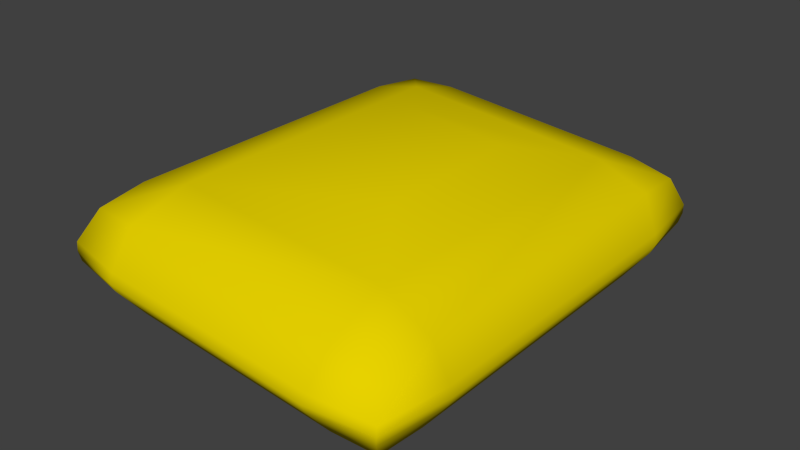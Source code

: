 # Source: mesh_bed_pillow.blend  (saved by Blender 2.73.0; exported with 4.5.12 LTS)
import bpy
from mathutils import Matrix  # noqa: F401  (used for matrix-valued properties, if any)

bpy.ops.wm.read_factory_settings(use_empty=True)
scene = bpy.context.scene
scene.name = 'Scene'

# ---- collections
col_collection_1 = bpy.data.collections.new('Collection 1'); scene.collection.children.link(col_collection_1)

# ---- materials (node trees are filled in below, after node groups)
mat_material_003 = bpy.data.materials.new('Material.003')
mat_material_003.alpha_threshold = 0.0
mat_material_003.use_transparent_shadow = False
mat_material_003.roughness = 0.5

# ---- material node trees
mat_material_003.use_nodes = True; mat_material_003.node_tree.nodes.clear()
_N = mat_material_003.node_tree.nodes; _L = mat_material_003.node_tree.links
n0 = _N.new('ShaderNodeOutputMaterial'); n0.name = 'Material Output'; n0.location = (300, 300)
n1 = _N.new('ShaderNodeBsdfDiffuse'); n1.name = 'Diffuse BSDF'; n1.location = (10, 300)
n1.inputs[0].default_value = (0.8, 0.641, 0.0, 1.0)
_L.new(n1.outputs[0], n0.inputs[0])
n0.is_active_output = True

# ---- world
world_world = bpy.data.worlds.new('World'); scene.world = world_world
world_world.color = (0.05088, 0.05088, 0.05088)
world_world.use_sun_shadow = False
world_world.sun_shadow_jitter_overblur = 0.0
world_world.cycles.sampling_method = 'MANUAL'
world_world.cycles.sample_map_resolution = 256

# ---- meshes
me_cube_004 = bpy.data.meshes.new('Cube.004')
me_cube_004.from_pydata([(-14.11, -19.26, 2.36), (-14.11, 18.85, 2.36), (12.8, 18.85, -0.07586), (12.8, -19.26, -0.07586), (-13.0, -19.47, 18.65), (-13.0, 19.06, 18.65), (14.21, 19.07, 16.19), (14.21, -19.48, 16.19), (-19.51, -25.37, 5.66), (-21.35, -28.55, 11.35), (-19.47, -26.32, 16.26), (-19.48, 26.65, 16.22), (-21.35, 28.89, 11.35), (-19.51, 25.7, 5.651), (20.09, 26.65, 12.64), (21.2, 28.88, 7.493), (18.63, 25.7, 2.198), (20.09, -26.32, 12.68), (21.19, -28.55, 7.493), (18.63, -25.37, 2.208), (-21.23, -28.52, 12.53), (-21.23, 28.85, 12.52), (21.24, 28.85, 8.675), (21.24, -28.52, 8.685), (-21.21, -28.27, 10.07), (-21.21, 28.6, 10.06), (20.89, 28.6, 6.246), (20.89, -28.27, 6.25), (14.38, -26.9, 13.73), (13.48, -29.54, 7.09), (13.77, -29.8, 9.53), (13.05, -25.89, 2.583), (13.59, -30.23, 8.425), (-13.89, -25.89, 5.021), (-13.67, -29.8, 12.01), (-13.72, -29.54, 9.552), (-13.67, -30.23, 10.89), (-13.6, -26.9, 16.26), (-13.89, 26.22, 4.992), (-13.67, 30.56, 10.87), (-13.67, 30.13, 11.99), (-13.61, 27.23, 16.21), (-13.72, 29.87, 9.53), (13.59, 30.56, 8.404), (13.48, 29.87, 7.067), (13.05, 26.22, 2.554), (14.38, 27.23, 13.67), (13.77, 30.13, 9.5), (-22.38, -19.51, 10.25), (-22.84, -19.58, 11.64), (-22.42, -19.7, 12.82), (-19.85, -20.03, 16.97), (-19.9, -19.28, 5.641), (-22.38, 19.1, 10.25), (-19.85, 19.6, 16.97), (-22.42, 19.29, 12.82), (-22.84, 19.16, 11.64), (-19.9, 18.87, 5.641), (22.72, 19.16, 7.507), (20.58, 19.6, 13.31), (22.09, 19.1, 6.223), (19.01, 18.87, 2.121), (22.48, 19.29, 8.746), (20.58, -20.03, 13.31), (22.48, -19.7, 8.747), (22.72, -19.58, 7.507), (19.01, -19.28, 2.121), (22.09, -19.51, 6.224), (-5.887, -9.7, 20.41), (-5.887, 9.294, 20.41), (7.524, 9.294, 19.19), (7.524, -9.7, 19.19)], [], [(57, 13, 1), (45, 16, 2), (66, 19, 3), (33, 8, 0), (0, 1, 2, 3), (4, 7, 71, 68), (4, 10, 37), (34, 20, 9, 36), (35, 24, 8, 33), (7, 17, 63), (64, 23, 18, 65), (67, 27, 19, 66), (6, 14, 46), (47, 22, 15, 43), (44, 26, 16, 45), (5, 11, 54), (55, 21, 12, 56), (53, 25, 13, 57), (54, 11, 21, 55), (46, 14, 22, 47), (63, 17, 23, 64), (37, 10, 20, 34), (56, 12, 25, 53), (43, 15, 26, 44), (65, 18, 27, 67), (36, 9, 24, 35), (17, 28, 30, 23), (18, 32, 29, 27), (27, 29, 31, 19), (17, 7, 28), (19, 31, 3), (23, 30, 32, 18), (28, 37, 34, 30), (32, 36, 35, 29), (29, 35, 33, 31), (7, 4, 37, 28), (31, 33, 0, 3), (30, 34, 36, 32), (13, 38, 1), (11, 5, 41), (11, 41, 40, 21), (12, 39, 42, 25), (21, 40, 39, 12), (25, 42, 38, 13), (38, 45, 2, 1), (5, 6, 46, 41), (41, 46, 47, 40), (39, 43, 44, 42), (40, 47, 43, 39), (42, 44, 45, 38), (8, 52, 0), (10, 51, 50, 20), (10, 4, 51), (9, 49, 48, 24), (20, 50, 49, 9), (24, 48, 52, 8), (52, 57, 1, 0), (51, 54, 55, 50), (4, 5, 54, 51), (49, 56, 53, 48), (50, 55, 56, 49), (48, 53, 57, 52), (26, 60, 61, 16), (16, 61, 2), (14, 6, 59), (14, 59, 62, 22), (22, 62, 58, 15), (15, 58, 60, 26), (60, 67, 66, 61), (61, 66, 3, 2), (6, 7, 63, 59), (59, 63, 64, 62), (62, 64, 65, 58), (58, 65, 67, 60), (71, 70, 69, 68), (7, 6, 70, 71), (6, 5, 69, 70), (5, 4, 68, 69)])
me_cube_004.polygons.foreach_set('use_smooth', [True] * 78)
_uv = me_cube_004.uv_layers.new(name='UVMap')
_uv.uv.foreach_set('vector', [0.4897, 0.5687, 0.5475, 0.5795, 0.4857, 0.6297, 0.5557, 0.8773, 0.5467, 0.9244, 0.4856, 0.8742, 0.131, 0.931, 0.07998, 0.9206, 0.1354, 0.8713, 0.0729, 0.6246, 0.08194, 0.5772, 0.1368, 0.6276, 0.1368, 0.6276, 0.4857, 0.6297, 0.4856, 0.8742, 0.1354, 0.8713, 0.1351, 0.3778, 0.1343, 0.1256, 0.2255, 0.1918, 0.2264, 0.3124, 0.1351, 0.3778, 0.07313, 0.4331, 0.06402, 0.3838, 0.01251, 0.3902, 0.04266, 0.4582, 0.03348, 0.4673, 0.0001119, 0.3915, 0.01829, 0.6135, 0.04602, 0.5469, 0.08194, 0.5772, 0.0729, 0.6246, 0.1343, 0.1256, 0.07249, 0.07043, 0.1258, 0.06195, 0.1198, 0.0128, 0.04216, 0.04484, 0.03313, 0.03561, 0.1187, 0.0001119, 0.1205, 0.9802, 0.04351, 0.9493, 0.07998, 0.9206, 0.131, 0.931, 0.4873, 0.1265, 0.5551, 0.07244, 0.5641, 0.1205, 0.6139, 0.1136, 0.5849, 0.04724, 0.5937, 0.03819, 0.626, 0.1121, 0.6123, 0.8865, 0.583, 0.954, 0.5467, 0.9244, 0.5557, 0.8773, 0.4861, 0.3775, 0.5538, 0.4319, 0.4949, 0.4418, 0.5007, 0.4898, 0.5836, 0.4567, 0.5926, 0.4657, 0.5018, 0.5021, 0.4994, 0.518, 0.5838, 0.5491, 0.5475, 0.5795, 0.4897, 0.5687, 0.4949, 0.4418, 0.5538, 0.4319, 0.5836, 0.4567, 0.5007, 0.4898, 0.5641, 0.1205, 0.5551, 0.07244, 0.5849, 0.04724, 0.6139, 0.1136, 0.1258, 0.06195, 0.07249, 0.07043, 0.04216, 0.04484, 0.1198, 0.0128, 0.06402, 0.3838, 0.07313, 0.4331, 0.04266, 0.4582, 0.01251, 0.3902, 0.5026, 0.5032, 0.5934, 0.5396, 0.5838, 0.5491, 0.4994, 0.518, 0.6276, 0.8889, 0.5933, 0.9634, 0.583, 0.954, 0.6123, 0.8865, 0.1171, 0.9946, 0.03323, 0.9584, 0.04351, 0.9493, 0.1205, 0.9802, 0.002937, 0.6101, 0.03652, 0.5375, 0.04602, 0.5469, 0.01829, 0.6135, 0.07249, 0.07043, 0.06339, 0.1191, 0.01293, 0.1121, 0.04216, 0.04484, 0.03323, 0.9584, 0.0001119, 0.8842, 0.01529, 0.882, 0.04351, 0.9493, 0.04351, 0.9493, 0.01529, 0.882, 0.0715, 0.8736, 0.07998, 0.9206, 0.07249, 0.07043, 0.1343, 0.1256, 0.06339, 0.1191, 0.07998, 0.9206, 0.0715, 0.8736, 0.1354, 0.8713, 0.04216, 0.04484, 0.01293, 0.1121, 0.0007066, 0.1105, 0.03313, 0.03561, 0.06339, 0.1191, 0.06402, 0.3838, 0.01251, 0.3902, 0.01293, 0.1121, 0.0001119, 0.8842, 0.002937, 0.6101, 0.01829, 0.6135, 0.01529, 0.882, 0.01529, 0.882, 0.01829, 0.6135, 0.0729, 0.6246, 0.0715, 0.8736, 0.1343, 0.1256, 0.1351, 0.3778, 0.06402, 0.3838, 0.06339, 0.1191, 0.0715, 0.8736, 0.0729, 0.6246, 0.1368, 0.6276, 0.1354, 0.8713, 0.01293, 0.1121, 0.01251, 0.3902, 0.0001119, 0.3915, 0.0007066, 0.1105, 0.5475, 0.5795, 0.5561, 0.6272, 0.4857, 0.6297, 0.5538, 0.4319, 0.4861, 0.3775, 0.5629, 0.3832, 0.5538, 0.4319, 0.5629, 0.3832, 0.6138, 0.3896, 0.5836, 0.4567, 0.5934, 0.5396, 0.6268, 0.6129, 0.6113, 0.6164, 0.5838, 0.5491, 0.5836, 0.4567, 0.6138, 0.3896, 0.626, 0.3909, 0.5926, 0.4657, 0.5838, 0.5491, 0.6113, 0.6164, 0.5561, 0.6272, 0.5475, 0.5795, 0.5561, 0.6272, 0.5557, 0.8773, 0.4856, 0.8742, 0.4857, 0.6297, 0.4861, 0.3775, 0.4873, 0.1265, 0.5641, 0.1205, 0.5629, 0.3832, 0.5629, 0.3832, 0.5641, 0.1205, 0.6139, 0.1136, 0.6138, 0.3896, 0.6268, 0.6129, 0.6276, 0.8889, 0.6123, 0.8865, 0.6113, 0.6164, 0.6138, 0.3896, 0.6139, 0.1136, 0.626, 0.1121, 0.626, 0.3909, 0.6113, 0.6164, 0.6123, 0.8865, 0.5557, 0.8773, 0.5561, 0.6272, 0.08194, 0.5772, 0.1331, 0.5677, 0.1368, 0.6276, 0.07313, 0.4331, 0.1263, 0.442, 0.1201, 0.4905, 0.04266, 0.4582, 0.07313, 0.4331, 0.1351, 0.3778, 0.1263, 0.442, 0.03652, 0.5375, 0.1202, 0.5032, 0.1233, 0.5179, 0.04602, 0.5469, 0.04266, 0.4582, 0.1201, 0.4905, 0.1189, 0.503, 0.03348, 0.4673, 0.04602, 0.5469, 0.1233, 0.5179, 0.1331, 0.5677, 0.08194, 0.5772, 0.1331, 0.5677, 0.4897, 0.5687, 0.4857, 0.6297, 0.1368, 0.6276, 0.1263, 0.442, 0.4949, 0.4418, 0.5007, 0.4898, 0.1201, 0.4905, 0.1351, 0.3778, 0.4861, 0.3775, 0.4949, 0.4418, 0.1263, 0.442, 0.1202, 0.5032, 0.5026, 0.5032, 0.4994, 0.518, 0.1233, 0.5179, 0.1201, 0.4905, 0.5007, 0.4898, 0.5018, 0.5021, 0.1189, 0.503, 0.1233, 0.5179, 0.4994, 0.518, 0.4897, 0.5687, 0.1331, 0.5677, 0.583, 0.954, 0.4982, 0.9853, 0.4889, 0.935, 0.5467, 0.9244, 0.5467, 0.9244, 0.4889, 0.935, 0.4856, 0.8742, 0.5551, 0.07244, 0.4873, 0.1265, 0.496, 0.0627, 0.5551, 0.07244, 0.496, 0.0627, 0.5018, 0.01415, 0.5849, 0.04724, 0.5849, 0.04724, 0.5018, 0.01415, 0.5029, 0.001651, 0.5937, 0.03819, 0.5933, 0.9634, 0.5012, 0.9999, 0.4982, 0.9853, 0.583, 0.954, 0.4982, 0.9853, 0.1205, 0.9802, 0.131, 0.931, 0.4889, 0.935, 0.4889, 0.935, 0.131, 0.931, 0.1354, 0.8713, 0.4856, 0.8742, 0.4873, 0.1265, 0.1343, 0.1256, 0.1258, 0.06195, 0.496, 0.0627, 0.496, 0.0627, 0.1258, 0.06195, 0.1198, 0.0128, 0.5018, 0.01415, 0.5018, 0.01415, 0.1198, 0.0128, 0.1187, 0.0001119, 0.5029, 0.001651, 0.5012, 0.9999, 0.1171, 0.9946, 0.1205, 0.9802, 0.4982, 0.9853, 0.2255, 0.1918, 0.3971, 0.1927, 0.3959, 0.3118, 0.2264, 0.3124, 0.1343, 0.1256, 0.4873, 0.1265, 0.3971, 0.1927, 0.2255, 0.1918, 0.4873, 0.1265, 0.4861, 0.3775, 0.3959, 0.3118, 0.3971, 0.1927, 0.4861, 0.3775, 0.1351, 0.3778, 0.2264, 0.3124, 0.3959, 0.3118])
me_cube_004.materials.append(mat_material_003)
me_cube_004.use_remesh_preserve_volume = False
me_cube_004.use_remesh_preserve_attributes = False
me_cube_004.use_mirror_vertex_groups = False
me_cube_004.update()

# ---- objects
ob_pillow = bpy.data.objects.new('pillow', me_cube_004)

# ---- transforms, parenting, visibility, modifiers, constraints
ob_pillow.location = (0.0, 0.0, 0.0)
ob_pillow.lineart.crease_threshold = 0.0

# ---- collection membership
col_collection_1.objects.link(ob_pillow)

# ---- scene / render settings (as saved in the file)
scene.frame_start = 1; scene.frame_end = 250; scene.frame_set(1)
scene.render.engine = 'BLENDER_EEVEE_NEXT'
scene.render.resolution_percentage = 50
scene.render.dither_intensity = 0.0
scene.cycles.use_denoising = False
scene.cycles.samples = 10
scene.cycles.sampling_pattern = 'TABULATED_SOBOL'
scene.cycles.light_sampling_threshold = 0.0
scene.cycles.use_adaptive_sampling = False
scene.cycles.use_light_tree = False
scene.cycles.blur_glossy = 0.0
scene.cycles.pixel_filter_type = 'GAUSSIAN'
scene.cycles.sample_clamp_indirect = 0.0
scene.view_settings.view_transform = 'Standard'
bpy.context.view_layer.update()

# ---- added for rendering (the .blend has no active camera and no usable light): camera, sun
cam_auto = bpy.data.cameras.new('AutoCamera')
cam_auto.lens = 50.0
cam_auto.sensor_width = 36.0
cam_auto.clip_end = 1277.43
ob_auto_camera = bpy.data.objects.new('AutoCamera', cam_auto)
scene.collection.objects.link(ob_auto_camera)
ob_auto_camera.location = (72.7286, -87.1809, 68.3964)
ob_auto_camera.rotation_euler = (1.09748, -7.21219e-08, 0.694738)
scene.camera = ob_auto_camera
light_auto_sun = bpy.data.lights.new('AutoSun', 'SUN')
light_auto_sun.energy = 3.0
light_auto_sun.angle = 0.0523599
ob_auto_sun = bpy.data.objects.new('AutoSun', light_auto_sun)
scene.collection.objects.link(ob_auto_sun)
ob_auto_sun.rotation_euler = (0.872665, 0.174533, 0.523599)
bpy.context.view_layer.update()
